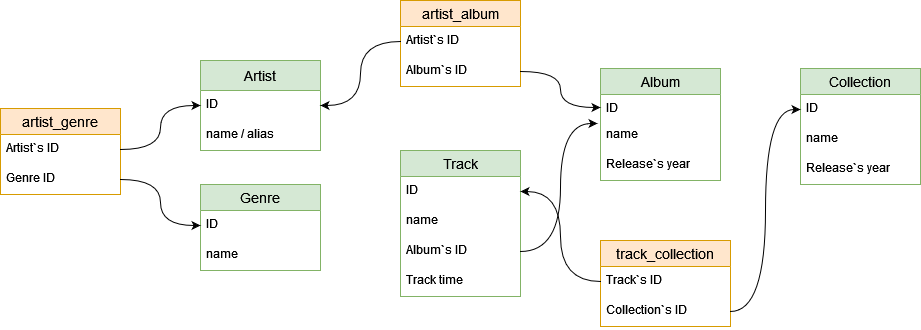

The diagram above was exported from draw.io. Its source (the exported page's mxGraphModel, read from the mxfile embedded in the PNG):
<mxGraphModel dx="2249" dy="752" grid="1" gridSize="10" guides="1" tooltips="1" connect="1" arrows="1" fold="1" page="1" pageScale="1" pageWidth="827" pageHeight="1169" math="0" shadow="0">
  <root>
    <mxCell id="0" />
    <mxCell id="1" parent="0" />
    <mxCell id="DvErTTpsusLYSFlGh_Nk-2" value="Artist" style="swimlane;fontStyle=0;childLayout=stackLayout;horizontal=1;startSize=30;horizontalStack=0;resizeParent=1;resizeParentMax=0;resizeLast=0;collapsible=1;marginBottom=0;align=center;fontSize=14;fillColor=#d5e8d4;strokeColor=#82b366;" vertex="1" parent="1">
      <mxGeometry x="70" y="400" width="120" height="90" as="geometry" />
    </mxCell>
    <mxCell id="DvErTTpsusLYSFlGh_Nk-3" value="ID" style="text;strokeColor=none;fillColor=none;spacingLeft=4;spacingRight=4;overflow=hidden;rotatable=0;points=[[0,0.5],[1,0.5]];portConstraint=eastwest;fontSize=12;" vertex="1" parent="DvErTTpsusLYSFlGh_Nk-2">
      <mxGeometry y="30" width="120" height="30" as="geometry" />
    </mxCell>
    <mxCell id="DvErTTpsusLYSFlGh_Nk-4" value="name / alias" style="text;strokeColor=none;fillColor=none;spacingLeft=4;spacingRight=4;overflow=hidden;rotatable=0;points=[[0,0.5],[1,0.5]];portConstraint=eastwest;fontSize=12;" vertex="1" parent="DvErTTpsusLYSFlGh_Nk-2">
      <mxGeometry y="60" width="120" height="30" as="geometry" />
    </mxCell>
    <mxCell id="DvErTTpsusLYSFlGh_Nk-6" value="Album" style="swimlane;fontStyle=0;childLayout=stackLayout;horizontal=1;startSize=26;horizontalStack=0;resizeParent=1;resizeParentMax=0;resizeLast=0;collapsible=1;marginBottom=0;align=center;fontSize=14;fillColor=#d5e8d4;strokeColor=#82b366;" vertex="1" parent="1">
      <mxGeometry x="470" y="408" width="120" height="112" as="geometry" />
    </mxCell>
    <mxCell id="DvErTTpsusLYSFlGh_Nk-7" value="ID" style="text;strokeColor=none;fillColor=none;spacingLeft=4;spacingRight=4;overflow=hidden;rotatable=0;points=[[0,0.5],[1,0.5]];portConstraint=eastwest;fontSize=12;" vertex="1" parent="DvErTTpsusLYSFlGh_Nk-6">
      <mxGeometry y="26" width="120" height="26" as="geometry" />
    </mxCell>
    <mxCell id="DvErTTpsusLYSFlGh_Nk-8" value="name" style="text;strokeColor=none;fillColor=none;spacingLeft=4;spacingRight=4;overflow=hidden;rotatable=0;points=[[0,0.5],[1,0.5]];portConstraint=eastwest;fontSize=12;" vertex="1" parent="DvErTTpsusLYSFlGh_Nk-6">
      <mxGeometry y="52" width="120" height="30" as="geometry" />
    </mxCell>
    <mxCell id="DvErTTpsusLYSFlGh_Nk-40" value="Release`s year" style="text;strokeColor=none;fillColor=none;spacingLeft=4;spacingRight=4;overflow=hidden;rotatable=0;points=[[0,0.5],[1,0.5]];portConstraint=eastwest;fontSize=12;" vertex="1" parent="DvErTTpsusLYSFlGh_Nk-6">
      <mxGeometry y="82" width="120" height="30" as="geometry" />
    </mxCell>
    <mxCell id="DvErTTpsusLYSFlGh_Nk-9" value="Track" style="swimlane;fontStyle=0;childLayout=stackLayout;horizontal=1;startSize=26;horizontalStack=0;resizeParent=1;resizeParentMax=0;resizeLast=0;collapsible=1;marginBottom=0;align=center;fontSize=14;fillColor=#d5e8d4;strokeColor=#82b366;" vertex="1" parent="1">
      <mxGeometry x="270" y="490" width="120" height="146" as="geometry" />
    </mxCell>
    <mxCell id="DvErTTpsusLYSFlGh_Nk-10" value="ID" style="text;strokeColor=none;fillColor=none;spacingLeft=4;spacingRight=4;overflow=hidden;rotatable=0;points=[[0,0.5],[1,0.5]];portConstraint=eastwest;fontSize=12;" vertex="1" parent="DvErTTpsusLYSFlGh_Nk-9">
      <mxGeometry y="26" width="120" height="30" as="geometry" />
    </mxCell>
    <mxCell id="DvErTTpsusLYSFlGh_Nk-11" value="name" style="text;strokeColor=none;fillColor=none;spacingLeft=4;spacingRight=4;overflow=hidden;rotatable=0;points=[[0,0.5],[1,0.5]];portConstraint=eastwest;fontSize=12;" vertex="1" parent="DvErTTpsusLYSFlGh_Nk-9">
      <mxGeometry y="56" width="120" height="30" as="geometry" />
    </mxCell>
    <mxCell id="DvErTTpsusLYSFlGh_Nk-13" value="Album`s ID" style="text;strokeColor=none;fillColor=none;spacingLeft=4;spacingRight=4;overflow=hidden;rotatable=0;points=[[0,0.5],[1,0.5]];portConstraint=eastwest;fontSize=12;" vertex="1" parent="DvErTTpsusLYSFlGh_Nk-9">
      <mxGeometry y="86" width="120" height="30" as="geometry" />
    </mxCell>
    <mxCell id="DvErTTpsusLYSFlGh_Nk-14" value="Track time&#10;" style="text;strokeColor=none;fillColor=none;spacingLeft=4;spacingRight=4;overflow=hidden;rotatable=0;points=[[0,0.5],[1,0.5]];portConstraint=eastwest;fontSize=12;" vertex="1" parent="DvErTTpsusLYSFlGh_Nk-9">
      <mxGeometry y="116" width="120" height="30" as="geometry" />
    </mxCell>
    <mxCell id="DvErTTpsusLYSFlGh_Nk-15" value="Genre" style="swimlane;fontStyle=0;childLayout=stackLayout;horizontal=1;startSize=26;horizontalStack=0;resizeParent=1;resizeParentMax=0;resizeLast=0;collapsible=1;marginBottom=0;align=center;fontSize=14;fillColor=#d5e8d4;strokeColor=#82b366;" vertex="1" parent="1">
      <mxGeometry x="70" y="524" width="120" height="86" as="geometry" />
    </mxCell>
    <mxCell id="DvErTTpsusLYSFlGh_Nk-16" value="ID" style="text;strokeColor=none;fillColor=none;spacingLeft=4;spacingRight=4;overflow=hidden;rotatable=0;points=[[0,0.5],[1,0.5]];portConstraint=eastwest;fontSize=12;" vertex="1" parent="DvErTTpsusLYSFlGh_Nk-15">
      <mxGeometry y="26" width="120" height="30" as="geometry" />
    </mxCell>
    <mxCell id="DvErTTpsusLYSFlGh_Nk-17" value="name" style="text;strokeColor=none;fillColor=none;spacingLeft=4;spacingRight=4;overflow=hidden;rotatable=0;points=[[0,0.5],[1,0.5]];portConstraint=eastwest;fontSize=12;" vertex="1" parent="DvErTTpsusLYSFlGh_Nk-15">
      <mxGeometry y="56" width="120" height="30" as="geometry" />
    </mxCell>
    <mxCell id="DvErTTpsusLYSFlGh_Nk-18" value="Collection" style="swimlane;fontStyle=0;childLayout=stackLayout;horizontal=1;startSize=26;horizontalStack=0;resizeParent=1;resizeParentMax=0;resizeLast=0;collapsible=1;marginBottom=0;align=center;fontSize=14;fillColor=#d5e8d4;strokeColor=#82b366;" vertex="1" parent="1">
      <mxGeometry x="670" y="408" width="120" height="116" as="geometry" />
    </mxCell>
    <mxCell id="DvErTTpsusLYSFlGh_Nk-19" value="ID" style="text;strokeColor=none;fillColor=none;spacingLeft=4;spacingRight=4;overflow=hidden;rotatable=0;points=[[0,0.5],[1,0.5]];portConstraint=eastwest;fontSize=12;" vertex="1" parent="DvErTTpsusLYSFlGh_Nk-18">
      <mxGeometry y="26" width="120" height="30" as="geometry" />
    </mxCell>
    <mxCell id="DvErTTpsusLYSFlGh_Nk-20" value="name" style="text;strokeColor=none;fillColor=none;spacingLeft=4;spacingRight=4;overflow=hidden;rotatable=0;points=[[0,0.5],[1,0.5]];portConstraint=eastwest;fontSize=12;" vertex="1" parent="DvErTTpsusLYSFlGh_Nk-18">
      <mxGeometry y="56" width="120" height="30" as="geometry" />
    </mxCell>
    <mxCell id="DvErTTpsusLYSFlGh_Nk-21" value="Release`s year" style="text;strokeColor=none;fillColor=none;spacingLeft=4;spacingRight=4;overflow=hidden;rotatable=0;points=[[0,0.5],[1,0.5]];portConstraint=eastwest;fontSize=12;" vertex="1" parent="DvErTTpsusLYSFlGh_Nk-18">
      <mxGeometry y="86" width="120" height="30" as="geometry" />
    </mxCell>
    <mxCell id="DvErTTpsusLYSFlGh_Nk-22" value="artist_genre" style="swimlane;fontStyle=0;childLayout=stackLayout;horizontal=1;startSize=26;horizontalStack=0;resizeParent=1;resizeParentMax=0;resizeLast=0;collapsible=1;marginBottom=0;align=center;fontSize=14;fillColor=#ffe6cc;strokeColor=#d79b00;" vertex="1" parent="1">
      <mxGeometry x="-130" y="448" width="120" height="86" as="geometry" />
    </mxCell>
    <mxCell id="DvErTTpsusLYSFlGh_Nk-23" value="Artist`s ID" style="text;strokeColor=none;fillColor=none;spacingLeft=4;spacingRight=4;overflow=hidden;rotatable=0;points=[[0,0.5],[1,0.5]];portConstraint=eastwest;fontSize=12;" vertex="1" parent="DvErTTpsusLYSFlGh_Nk-22">
      <mxGeometry y="26" width="120" height="30" as="geometry" />
    </mxCell>
    <mxCell id="DvErTTpsusLYSFlGh_Nk-24" value="Genre ID" style="text;strokeColor=none;fillColor=none;spacingLeft=4;spacingRight=4;overflow=hidden;rotatable=0;points=[[0,0.5],[1,0.5]];portConstraint=eastwest;fontSize=12;" vertex="1" parent="DvErTTpsusLYSFlGh_Nk-22">
      <mxGeometry y="56" width="120" height="30" as="geometry" />
    </mxCell>
    <mxCell id="DvErTTpsusLYSFlGh_Nk-28" value="artist_album" style="swimlane;fontStyle=0;childLayout=stackLayout;horizontal=1;startSize=26;horizontalStack=0;resizeParent=1;resizeParentMax=0;resizeLast=0;collapsible=1;marginBottom=0;align=center;fontSize=14;fillColor=#ffe6cc;strokeColor=#d79b00;" vertex="1" parent="1">
      <mxGeometry x="270" y="340" width="120" height="86" as="geometry" />
    </mxCell>
    <mxCell id="DvErTTpsusLYSFlGh_Nk-29" value="Artist`s ID" style="text;strokeColor=none;fillColor=none;spacingLeft=4;spacingRight=4;overflow=hidden;rotatable=0;points=[[0,0.5],[1,0.5]];portConstraint=eastwest;fontSize=12;" vertex="1" parent="DvErTTpsusLYSFlGh_Nk-28">
      <mxGeometry y="26" width="120" height="30" as="geometry" />
    </mxCell>
    <mxCell id="DvErTTpsusLYSFlGh_Nk-30" value="Album`s ID" style="text;strokeColor=none;fillColor=none;spacingLeft=4;spacingRight=4;overflow=hidden;rotatable=0;points=[[0,0.5],[1,0.5]];portConstraint=eastwest;fontSize=12;" vertex="1" parent="DvErTTpsusLYSFlGh_Nk-28">
      <mxGeometry y="56" width="120" height="30" as="geometry" />
    </mxCell>
    <mxCell id="DvErTTpsusLYSFlGh_Nk-32" value="track_collection" style="swimlane;fontStyle=0;childLayout=stackLayout;horizontal=1;startSize=26;horizontalStack=0;resizeParent=1;resizeParentMax=0;resizeLast=0;collapsible=1;marginBottom=0;align=center;fontSize=14;fillColor=#ffe6cc;strokeColor=#d79b00;" vertex="1" parent="1">
      <mxGeometry x="470" y="580" width="130" height="86" as="geometry" />
    </mxCell>
    <mxCell id="DvErTTpsusLYSFlGh_Nk-33" value="Track`s ID" style="text;strokeColor=none;fillColor=none;spacingLeft=4;spacingRight=4;overflow=hidden;rotatable=0;points=[[0,0.5],[1,0.5]];portConstraint=eastwest;fontSize=12;" vertex="1" parent="DvErTTpsusLYSFlGh_Nk-32">
      <mxGeometry y="26" width="130" height="30" as="geometry" />
    </mxCell>
    <mxCell id="DvErTTpsusLYSFlGh_Nk-34" value="Collection`s ID" style="text;strokeColor=none;fillColor=none;spacingLeft=4;spacingRight=4;overflow=hidden;rotatable=0;points=[[0,0.5],[1,0.5]];portConstraint=eastwest;fontSize=12;" vertex="1" parent="DvErTTpsusLYSFlGh_Nk-32">
      <mxGeometry y="56" width="130" height="30" as="geometry" />
    </mxCell>
    <mxCell id="DvErTTpsusLYSFlGh_Nk-36" style="edgeStyle=orthogonalEdgeStyle;curved=1;rounded=0;orthogonalLoop=1;jettySize=auto;html=1;exitX=1;exitY=0.5;exitDx=0;exitDy=0;entryX=0;entryY=0.5;entryDx=0;entryDy=0;" edge="1" parent="1" source="DvErTTpsusLYSFlGh_Nk-34" target="DvErTTpsusLYSFlGh_Nk-19">
      <mxGeometry relative="1" as="geometry" />
    </mxCell>
    <mxCell id="DvErTTpsusLYSFlGh_Nk-42" style="edgeStyle=orthogonalEdgeStyle;curved=1;rounded=0;orthogonalLoop=1;jettySize=auto;html=1;exitX=0;exitY=0.5;exitDx=0;exitDy=0;entryX=1;entryY=0.5;entryDx=0;entryDy=0;" edge="1" parent="1" source="DvErTTpsusLYSFlGh_Nk-33" target="DvErTTpsusLYSFlGh_Nk-10">
      <mxGeometry relative="1" as="geometry" />
    </mxCell>
    <mxCell id="DvErTTpsusLYSFlGh_Nk-43" style="edgeStyle=orthogonalEdgeStyle;curved=1;rounded=0;orthogonalLoop=1;jettySize=auto;html=1;exitX=1;exitY=0.5;exitDx=0;exitDy=0;entryX=-0.025;entryY=0.1;entryDx=0;entryDy=0;entryPerimeter=0;" edge="1" parent="1" source="DvErTTpsusLYSFlGh_Nk-13" target="DvErTTpsusLYSFlGh_Nk-8">
      <mxGeometry relative="1" as="geometry" />
    </mxCell>
    <mxCell id="DvErTTpsusLYSFlGh_Nk-44" style="edgeStyle=orthogonalEdgeStyle;curved=1;rounded=0;orthogonalLoop=1;jettySize=auto;html=1;exitX=1;exitY=0.5;exitDx=0;exitDy=0;entryX=0;entryY=0.5;entryDx=0;entryDy=0;" edge="1" parent="1" source="DvErTTpsusLYSFlGh_Nk-30" target="DvErTTpsusLYSFlGh_Nk-7">
      <mxGeometry relative="1" as="geometry" />
    </mxCell>
    <mxCell id="DvErTTpsusLYSFlGh_Nk-45" style="edgeStyle=orthogonalEdgeStyle;curved=1;rounded=0;orthogonalLoop=1;jettySize=auto;html=1;exitX=0;exitY=0.5;exitDx=0;exitDy=0;entryX=1;entryY=0.5;entryDx=0;entryDy=0;" edge="1" parent="1" source="DvErTTpsusLYSFlGh_Nk-29" target="DvErTTpsusLYSFlGh_Nk-3">
      <mxGeometry relative="1" as="geometry" />
    </mxCell>
    <mxCell id="DvErTTpsusLYSFlGh_Nk-46" style="edgeStyle=orthogonalEdgeStyle;curved=1;rounded=0;orthogonalLoop=1;jettySize=auto;html=1;exitX=1;exitY=0.5;exitDx=0;exitDy=0;entryX=0;entryY=0.5;entryDx=0;entryDy=0;" edge="1" parent="1" source="DvErTTpsusLYSFlGh_Nk-23" target="DvErTTpsusLYSFlGh_Nk-3">
      <mxGeometry relative="1" as="geometry" />
    </mxCell>
    <mxCell id="DvErTTpsusLYSFlGh_Nk-47" style="edgeStyle=orthogonalEdgeStyle;curved=1;rounded=0;orthogonalLoop=1;jettySize=auto;html=1;exitX=1;exitY=0.5;exitDx=0;exitDy=0;entryX=0;entryY=0.5;entryDx=0;entryDy=0;" edge="1" parent="1" source="DvErTTpsusLYSFlGh_Nk-24" target="DvErTTpsusLYSFlGh_Nk-16">
      <mxGeometry relative="1" as="geometry" />
    </mxCell>
  </root>
</mxGraphModel>